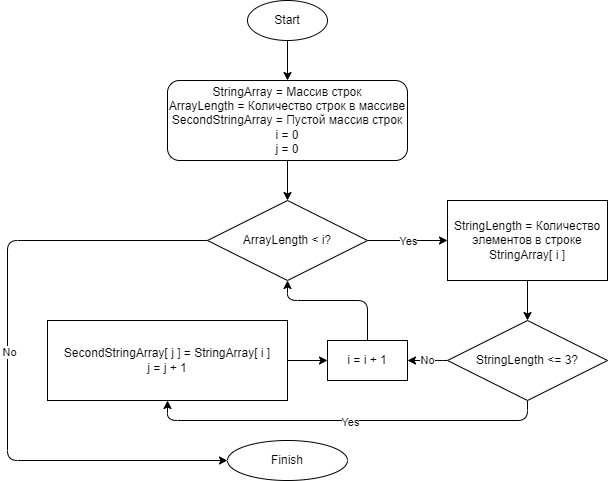

The diagram above was exported from draw.io. Its source (the exported page's mxGraphModel, read from the mxfile embedded in the PNG):
<mxGraphModel dx="1073" dy="553" grid="1" gridSize="10" guides="1" tooltips="1" connect="1" arrows="1" fold="1" page="1" pageScale="1" pageWidth="827" pageHeight="1169" math="0" shadow="0">
  <root>
    <mxCell id="0" />
    <mxCell id="1" parent="0" />
    <mxCell id="19" style="edgeStyle=none;html=1;exitX=0.5;exitY=1;exitDx=0;exitDy=0;entryX=0.5;entryY=0;entryDx=0;entryDy=0;" edge="1" parent="1" source="2" target="4">
      <mxGeometry relative="1" as="geometry" />
    </mxCell>
    <mxCell id="2" value="Start" style="ellipse;whiteSpace=wrap;html=1;" vertex="1" parent="1">
      <mxGeometry x="360" y="40" width="80" height="40" as="geometry" />
    </mxCell>
    <mxCell id="3" value="Finish" style="ellipse;whiteSpace=wrap;html=1;" vertex="1" parent="1">
      <mxGeometry x="340" y="480" width="120" height="40" as="geometry" />
    </mxCell>
    <mxCell id="11" style="edgeStyle=none;html=1;exitX=0.5;exitY=1;exitDx=0;exitDy=0;entryX=0.5;entryY=0;entryDx=0;entryDy=0;" edge="1" parent="1" source="4" target="6">
      <mxGeometry relative="1" as="geometry" />
    </mxCell>
    <mxCell id="4" value="StringArray = Массив строк&lt;br&gt;ArrayLength = Количество строк в массиве&lt;br&gt;SecondStringArray = Пустой массив строк&lt;br&gt;i = 0&lt;br&gt;j = 0" style="rounded=1;whiteSpace=wrap;html=1;" vertex="1" parent="1">
      <mxGeometry x="280" y="120" width="240" height="80" as="geometry" />
    </mxCell>
    <mxCell id="8" value="" style="edgeStyle=none;html=1;" edge="1" parent="1" source="6" target="7">
      <mxGeometry relative="1" as="geometry" />
    </mxCell>
    <mxCell id="12" value="Yes" style="edgeLabel;html=1;align=center;verticalAlign=middle;resizable=0;points=[];" vertex="1" connectable="0" parent="8">
      <mxGeometry x="0.275" y="-2" relative="1" as="geometry">
        <mxPoint x="-11" y="-2" as="offset" />
      </mxGeometry>
    </mxCell>
    <mxCell id="23" style="edgeStyle=none;html=1;exitX=0;exitY=0.5;exitDx=0;exitDy=0;entryX=0;entryY=0.5;entryDx=0;entryDy=0;" edge="1" parent="1" source="6" target="3">
      <mxGeometry relative="1" as="geometry">
        <Array as="points">
          <mxPoint x="120" y="280" />
          <mxPoint x="120" y="500" />
        </Array>
      </mxGeometry>
    </mxCell>
    <mxCell id="24" value="No" style="edgeLabel;html=1;align=center;verticalAlign=middle;resizable=0;points=[];" vertex="1" connectable="0" parent="23">
      <mxGeometry x="-0.1273" y="1" relative="1" as="geometry">
        <mxPoint y="32" as="offset" />
      </mxGeometry>
    </mxCell>
    <mxCell id="6" value="ArrayLength &amp;lt; i?" style="rhombus;whiteSpace=wrap;html=1;" vertex="1" parent="1">
      <mxGeometry x="320" y="240" width="160" height="80" as="geometry" />
    </mxCell>
    <mxCell id="10" value="" style="edgeStyle=none;html=1;" edge="1" parent="1" source="7" target="9">
      <mxGeometry relative="1" as="geometry" />
    </mxCell>
    <mxCell id="7" value="StringLength = Количество элементов в строке StringArray[ i ]" style="whiteSpace=wrap;html=1;" vertex="1" parent="1">
      <mxGeometry x="560" y="240" width="160" height="80" as="geometry" />
    </mxCell>
    <mxCell id="17" style="edgeStyle=none;html=1;exitX=0.5;exitY=1;exitDx=0;exitDy=0;entryX=0.5;entryY=1;entryDx=0;entryDy=0;" edge="1" parent="1" source="9" target="13">
      <mxGeometry relative="1" as="geometry">
        <Array as="points">
          <mxPoint x="640" y="460" />
          <mxPoint x="280" y="460" />
        </Array>
      </mxGeometry>
    </mxCell>
    <mxCell id="18" value="Yes" style="edgeLabel;html=1;align=center;verticalAlign=middle;resizable=0;points=[];" vertex="1" connectable="0" parent="17">
      <mxGeometry x="-0.1214" y="1" relative="1" as="geometry">
        <mxPoint x="-22" as="offset" />
      </mxGeometry>
    </mxCell>
    <mxCell id="21" value="No" style="edgeStyle=none;html=1;exitX=0;exitY=0.5;exitDx=0;exitDy=0;entryX=1;entryY=0.5;entryDx=0;entryDy=0;" edge="1" parent="1" source="9" target="20">
      <mxGeometry relative="1" as="geometry">
        <Array as="points">
          <mxPoint x="550" y="400" />
        </Array>
        <mxPoint as="offset" />
      </mxGeometry>
    </mxCell>
    <mxCell id="9" value="StringLength &amp;lt;= 3?" style="rhombus;whiteSpace=wrap;html=1;" vertex="1" parent="1">
      <mxGeometry x="560" y="360" width="160" height="80" as="geometry" />
    </mxCell>
    <mxCell id="15" style="edgeStyle=none;html=1;exitX=0.5;exitY=0;exitDx=0;exitDy=0;entryX=0.5;entryY=1;entryDx=0;entryDy=0;" edge="1" parent="1" source="20" target="6">
      <mxGeometry relative="1" as="geometry">
        <Array as="points">
          <mxPoint x="480" y="340" />
          <mxPoint x="400" y="340" />
        </Array>
      </mxGeometry>
    </mxCell>
    <mxCell id="22" style="edgeStyle=none;html=1;exitX=1;exitY=0.5;exitDx=0;exitDy=0;entryX=0;entryY=0.5;entryDx=0;entryDy=0;" edge="1" parent="1" source="13" target="20">
      <mxGeometry relative="1" as="geometry" />
    </mxCell>
    <mxCell id="13" value="SecondStringArray[ j ] = StringArray[ i ]&lt;br&gt;j = j + 1" style="whiteSpace=wrap;html=1;" vertex="1" parent="1">
      <mxGeometry x="160" y="360" width="240" height="80" as="geometry" />
    </mxCell>
    <mxCell id="20" value="i = i + 1" style="rounded=0;whiteSpace=wrap;html=1;" vertex="1" parent="1">
      <mxGeometry x="440" y="380" width="80" height="40" as="geometry" />
    </mxCell>
  </root>
</mxGraphModel>